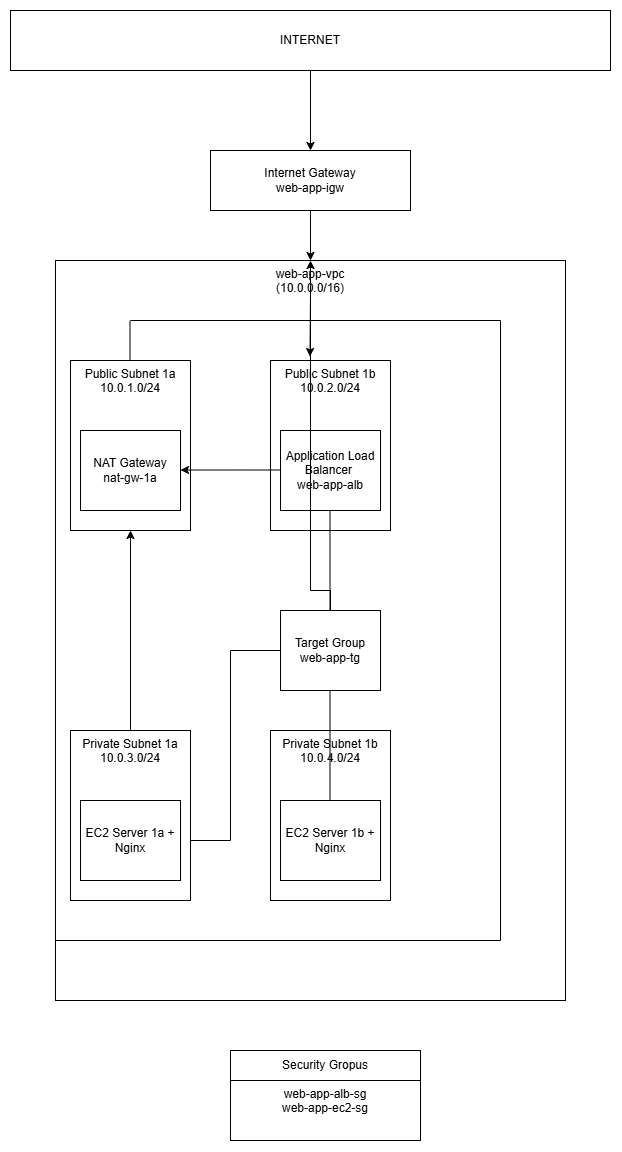

The diagram above was exported from draw.io. Its source (the exported page's mxGraphModel, read from the mxfile embedded in the PNG):
<mxGraphModel dx="1430" dy="753" grid="1" gridSize="10" guides="1" tooltips="1" connect="1" arrows="1" fold="1" page="1" pageScale="1" pageWidth="850" pageHeight="1100" math="0" shadow="0">
  <root>
    <mxCell id="0" />
    <mxCell id="1" parent="0" />
    <mxCell id="7vxb30fs7w9d2dyxFhqU-36" edge="1" parent="1" source="7vxb30fs7w9d2dyxFhqU-17" style="edgeStyle=orthogonalEdgeStyle;rounded=0;orthogonalLoop=1;jettySize=auto;html=1;entryX=0.5;entryY=0;entryDx=0;entryDy=0;" target="7vxb30fs7w9d2dyxFhqU-18">
      <mxGeometry relative="1" as="geometry" />
    </mxCell>
    <mxCell id="7vxb30fs7w9d2dyxFhqU-17" parent="1" style="rounded=0;whiteSpace=wrap;html=1;" value="INTERNET" vertex="1">
      <mxGeometry height="60" width="600" x="120" y="40" as="geometry" />
    </mxCell>
    <mxCell id="7vxb30fs7w9d2dyxFhqU-37" edge="1" parent="1" source="7vxb30fs7w9d2dyxFhqU-18" style="edgeStyle=orthogonalEdgeStyle;rounded=0;orthogonalLoop=1;jettySize=auto;html=1;exitX=0.5;exitY=1;exitDx=0;exitDy=0;entryX=0.5;entryY=0;entryDx=0;entryDy=0;" target="7vxb30fs7w9d2dyxFhqU-23">
      <mxGeometry relative="1" as="geometry" />
    </mxCell>
    <mxCell id="7vxb30fs7w9d2dyxFhqU-18" parent="1" style="rounded=0;whiteSpace=wrap;html=1;" value="Internet Gateway&lt;div&gt;web-app-igw&lt;/div&gt;" vertex="1">
      <mxGeometry height="60" width="200" x="320" y="180" as="geometry" />
    </mxCell>
    <mxCell id="7vxb30fs7w9d2dyxFhqU-23" parent="1" style="rounded=0;whiteSpace=wrap;html=1;verticalAlign=top;" value="&lt;div style=&quot;text-align: justify;&quot;&gt;&lt;span style=&quot;background-color: transparent; color: light-dark(rgb(0, 0, 0), rgb(255, 255, 255));&quot;&gt;web-app-vpc&lt;/span&gt;&lt;/div&gt;&lt;div&gt;(10.0.0.0/16)&lt;/div&gt;" vertex="1">
      <mxGeometry height="740" width="510" x="165" y="290" as="geometry" />
    </mxCell>
    <mxCell id="7vxb30fs7w9d2dyxFhqU-24" parent="1" style="rounded=0;whiteSpace=wrap;html=1;verticalAlign=top;" value="Public Subnet 1a&lt;div&gt;10.0.1.0/24&lt;/div&gt;" vertex="1">
      <mxGeometry height="170" width="120" x="180" y="390" as="geometry" />
    </mxCell>
    <mxCell id="7vxb30fs7w9d2dyxFhqU-25" parent="1" style="rounded=0;whiteSpace=wrap;html=1;" value="NAT Gateway&lt;div&gt;nat-gw-1a&lt;/div&gt;" vertex="1">
      <mxGeometry height="80" width="100" x="190" y="460" as="geometry" />
    </mxCell>
    <mxCell id="7vxb30fs7w9d2dyxFhqU-26" parent="1" style="rounded=0;whiteSpace=wrap;html=1;verticalAlign=top;" value="Public Subnet 1b&lt;div&gt;10.0.2.0/24&lt;/div&gt;" vertex="1">
      <mxGeometry height="170" width="120" x="380" y="390" as="geometry" />
    </mxCell>
    <mxCell id="7vxb30fs7w9d2dyxFhqU-27" parent="1" style="rounded=0;whiteSpace=wrap;html=1;" value="Application Load Balancer&amp;nbsp;&lt;div&gt;web-app-alb&lt;/div&gt;" vertex="1">
      <mxGeometry height="80" width="100" x="390" y="460" as="geometry" />
    </mxCell>
    <mxCell id="7vxb30fs7w9d2dyxFhqU-67" edge="1" parent="1" source="7vxb30fs7w9d2dyxFhqU-28" style="edgeStyle=orthogonalEdgeStyle;rounded=0;orthogonalLoop=1;jettySize=auto;html=1;" target="7vxb30fs7w9d2dyxFhqU-23">
      <mxGeometry relative="1" as="geometry" />
    </mxCell>
    <mxCell id="7vxb30fs7w9d2dyxFhqU-68" edge="1" parent="1" source="7vxb30fs7w9d2dyxFhqU-28" style="edgeStyle=orthogonalEdgeStyle;rounded=0;orthogonalLoop=1;jettySize=auto;html=1;entryX=1;entryY=0.5;entryDx=0;entryDy=0;" target="7vxb30fs7w9d2dyxFhqU-31">
      <mxGeometry relative="1" as="geometry" />
    </mxCell>
    <mxCell id="7vxb30fs7w9d2dyxFhqU-28" parent="1" style="rounded=0;whiteSpace=wrap;html=1;" value="Target Group&lt;div&gt;web-app-tg&lt;/div&gt;" vertex="1">
      <mxGeometry height="80" width="100" x="390" y="640" as="geometry" />
    </mxCell>
    <mxCell id="7vxb30fs7w9d2dyxFhqU-70" edge="1" parent="1" source="7vxb30fs7w9d2dyxFhqU-29" style="edgeStyle=orthogonalEdgeStyle;rounded=0;orthogonalLoop=1;jettySize=auto;html=1;entryX=0.5;entryY=1;entryDx=0;entryDy=0;" target="7vxb30fs7w9d2dyxFhqU-24">
      <mxGeometry relative="1" as="geometry" />
    </mxCell>
    <mxCell id="7vxb30fs7w9d2dyxFhqU-29" parent="1" style="rounded=0;whiteSpace=wrap;html=1;verticalAlign=top;" value="Private Subnet 1a&lt;div&gt;10.0.3.0/24&lt;/div&gt;" vertex="1">
      <mxGeometry height="170" width="120" x="180" y="760" as="geometry" />
    </mxCell>
    <mxCell id="7vxb30fs7w9d2dyxFhqU-30" parent="1" style="rounded=0;whiteSpace=wrap;html=1;verticalAlign=top;" value="Private Subnet 1b&lt;div&gt;10.0.4.0/24&lt;/div&gt;" vertex="1">
      <mxGeometry height="170" width="120" x="380" y="760" as="geometry" />
    </mxCell>
    <mxCell id="7vxb30fs7w9d2dyxFhqU-31" parent="1" style="rounded=0;whiteSpace=wrap;html=1;" value="EC2 Server 1a + Nginx" vertex="1">
      <mxGeometry height="80" width="100" x="190" y="830" as="geometry" />
    </mxCell>
    <mxCell id="7vxb30fs7w9d2dyxFhqU-32" parent="1" style="rounded=0;whiteSpace=wrap;html=1;" value="EC2 Server 1b + Nginx" vertex="1">
      <mxGeometry height="80" width="100" x="390" y="830" as="geometry" />
    </mxCell>
    <mxCell id="7vxb30fs7w9d2dyxFhqU-51" edge="1" parent="1" style="endArrow=classic;html=1;rounded=0;" value="">
      <mxGeometry height="50" relative="1" width="50" as="geometry">
        <mxPoint x="420" y="324" as="sourcePoint" />
        <mxPoint x="419.5" y="386" as="targetPoint" />
      </mxGeometry>
    </mxCell>
    <mxCell id="7vxb30fs7w9d2dyxFhqU-56" edge="1" parent="1" style="endArrow=none;html=1;rounded=0;" value="">
      <mxGeometry height="50" relative="1" width="50" as="geometry">
        <mxPoint x="239.5" y="390" as="sourcePoint" />
        <mxPoint x="239.5" y="350" as="targetPoint" />
      </mxGeometry>
    </mxCell>
    <mxCell id="7vxb30fs7w9d2dyxFhqU-57" edge="1" parent="1" style="endArrow=none;html=1;rounded=0;" value="">
      <mxGeometry height="50" relative="1" width="50" as="geometry">
        <mxPoint x="240" y="350" as="sourcePoint" />
        <mxPoint x="610" y="350" as="targetPoint" />
      </mxGeometry>
    </mxCell>
    <mxCell id="7vxb30fs7w9d2dyxFhqU-58" edge="1" parent="1" style="endArrow=none;html=1;rounded=0;" value="">
      <mxGeometry height="50" relative="1" width="50" as="geometry">
        <mxPoint x="165" y="970" as="sourcePoint" />
        <mxPoint x="610" y="970" as="targetPoint" />
      </mxGeometry>
    </mxCell>
    <mxCell id="7vxb30fs7w9d2dyxFhqU-59" edge="1" parent="1" style="endArrow=none;html=1;rounded=0;" value="">
      <mxGeometry height="50" relative="1" width="50" as="geometry">
        <mxPoint x="610" y="970" as="sourcePoint" />
        <mxPoint x="610" y="350" as="targetPoint" />
      </mxGeometry>
    </mxCell>
    <mxCell id="7vxb30fs7w9d2dyxFhqU-60" edge="1" parent="1" style="endArrow=none;html=1;rounded=0;" value="">
      <mxGeometry height="50" relative="1" width="50" as="geometry">
        <mxPoint x="439.5" y="640" as="sourcePoint" />
        <mxPoint x="439.5" y="540" as="targetPoint" />
      </mxGeometry>
    </mxCell>
    <mxCell id="7vxb30fs7w9d2dyxFhqU-61" edge="1" parent="1" style="endArrow=none;html=1;rounded=0;" value="">
      <mxGeometry height="50" relative="1" width="50" as="geometry">
        <mxPoint x="439.5" y="830" as="sourcePoint" />
        <mxPoint x="439.5" y="720" as="targetPoint" />
      </mxGeometry>
    </mxCell>
    <mxCell id="7vxb30fs7w9d2dyxFhqU-63" edge="1" parent="1" style="endArrow=classic;html=1;rounded=0;" value="">
      <mxGeometry height="50" relative="1" width="50" as="geometry">
        <mxPoint x="390" y="499.5" as="sourcePoint" />
        <mxPoint x="290" y="499.5" as="targetPoint" />
      </mxGeometry>
    </mxCell>
    <mxCell id="7vxb30fs7w9d2dyxFhqU-494" parent="1" style="rounded=0;whiteSpace=wrap;html=1;" value="Security Gropus" vertex="1">
      <mxGeometry height="30" width="190" x="340" y="1080" as="geometry" />
    </mxCell>
    <mxCell id="7vxb30fs7w9d2dyxFhqU-495" parent="1" style="rounded=0;whiteSpace=wrap;html=1;verticalAlign=top;" value="web-app-alb-sg&lt;div&gt;web-app-ec2-sg&lt;/div&gt;" vertex="1">
      <mxGeometry height="60" width="190" x="340" y="1110" as="geometry" />
    </mxCell>
  </root>
</mxGraphModel>